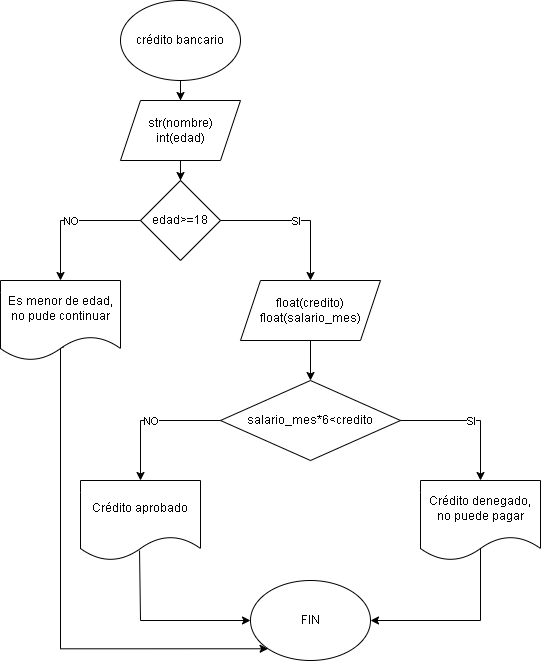

The diagram above was exported from draw.io. Its source (the exported page's mxGraphModel, read from the mxfile embedded in the PNG):
<mxGraphModel dx="1619" dy="806" grid="1" gridSize="10" guides="1" tooltips="1" connect="1" arrows="1" fold="1" page="1" pageScale="1" pageWidth="827" pageHeight="1169" math="0" shadow="0">
  <root>
    <mxCell id="0" />
    <mxCell id="1" parent="0" />
    <mxCell id="LqcQIDN1l_KVaw7x8TnH-24" style="edgeStyle=orthogonalEdgeStyle;rounded=0;orthogonalLoop=1;jettySize=auto;html=1;entryX=0.5;entryY=0;entryDx=0;entryDy=0;" edge="1" parent="1" source="LqcQIDN1l_KVaw7x8TnH-1" target="LqcQIDN1l_KVaw7x8TnH-2">
      <mxGeometry relative="1" as="geometry" />
    </mxCell>
    <mxCell id="LqcQIDN1l_KVaw7x8TnH-1" value="crédito bancario" style="ellipse;whiteSpace=wrap;html=1;" vertex="1" parent="1">
      <mxGeometry x="340" y="80" width="120" height="80" as="geometry" />
    </mxCell>
    <mxCell id="LqcQIDN1l_KVaw7x8TnH-23" style="edgeStyle=orthogonalEdgeStyle;rounded=0;orthogonalLoop=1;jettySize=auto;html=1;entryX=0.5;entryY=0;entryDx=0;entryDy=0;" edge="1" parent="1" source="LqcQIDN1l_KVaw7x8TnH-2" target="LqcQIDN1l_KVaw7x8TnH-3">
      <mxGeometry relative="1" as="geometry" />
    </mxCell>
    <mxCell id="LqcQIDN1l_KVaw7x8TnH-2" value="str(nombre)&lt;div&gt;int(edad)&lt;/div&gt;" style="shape=parallelogram;perimeter=parallelogramPerimeter;whiteSpace=wrap;html=1;fixedSize=1;" vertex="1" parent="1">
      <mxGeometry x="340" y="180" width="120" height="60" as="geometry" />
    </mxCell>
    <mxCell id="LqcQIDN1l_KVaw7x8TnH-3" value="edad&amp;gt;=18" style="rhombus;whiteSpace=wrap;html=1;" vertex="1" parent="1">
      <mxGeometry x="360" y="260" width="80" height="80" as="geometry" />
    </mxCell>
    <mxCell id="LqcQIDN1l_KVaw7x8TnH-17" style="edgeStyle=orthogonalEdgeStyle;rounded=0;orthogonalLoop=1;jettySize=auto;html=1;entryX=0;entryY=1;entryDx=0;entryDy=0;exitX=0.525;exitY=0.838;exitDx=0;exitDy=0;exitPerimeter=0;" edge="1" parent="1" source="LqcQIDN1l_KVaw7x8TnH-4" target="LqcQIDN1l_KVaw7x8TnH-9">
      <mxGeometry relative="1" as="geometry">
        <mxPoint x="470" y="700" as="targetPoint" />
        <Array as="points">
          <mxPoint x="280" y="427" />
          <mxPoint x="280" y="728" />
        </Array>
      </mxGeometry>
    </mxCell>
    <mxCell id="LqcQIDN1l_KVaw7x8TnH-4" value="Es menor de edad, no pude continuar" style="shape=document;whiteSpace=wrap;html=1;boundedLbl=1;" vertex="1" parent="1">
      <mxGeometry x="220" y="360" width="120" height="80" as="geometry" />
    </mxCell>
    <mxCell id="LqcQIDN1l_KVaw7x8TnH-16" style="edgeStyle=orthogonalEdgeStyle;rounded=0;orthogonalLoop=1;jettySize=auto;html=1;entryX=0.5;entryY=0;entryDx=0;entryDy=0;" edge="1" parent="1" source="LqcQIDN1l_KVaw7x8TnH-5" target="LqcQIDN1l_KVaw7x8TnH-6">
      <mxGeometry relative="1" as="geometry" />
    </mxCell>
    <mxCell id="LqcQIDN1l_KVaw7x8TnH-5" value="float(credito)&lt;div&gt;float(salario_mes)&lt;/div&gt;" style="shape=parallelogram;perimeter=parallelogramPerimeter;whiteSpace=wrap;html=1;fixedSize=1;" vertex="1" parent="1">
      <mxGeometry x="460" y="360" width="140" height="60" as="geometry" />
    </mxCell>
    <mxCell id="LqcQIDN1l_KVaw7x8TnH-6" value="salario_mes*6&amp;lt;credito" style="rhombus;whiteSpace=wrap;html=1;" vertex="1" parent="1">
      <mxGeometry x="440" y="460" width="180" height="80" as="geometry" />
    </mxCell>
    <mxCell id="LqcQIDN1l_KVaw7x8TnH-11" style="edgeStyle=orthogonalEdgeStyle;rounded=0;orthogonalLoop=1;jettySize=auto;html=1;entryX=1;entryY=0.5;entryDx=0;entryDy=0;exitX=0.475;exitY=0.825;exitDx=0;exitDy=0;exitPerimeter=0;" edge="1" parent="1" source="LqcQIDN1l_KVaw7x8TnH-7" target="LqcQIDN1l_KVaw7x8TnH-9">
      <mxGeometry relative="1" as="geometry">
        <mxPoint x="700" y="710" as="targetPoint" />
        <Array as="points">
          <mxPoint x="700" y="626" />
          <mxPoint x="700" y="700" />
        </Array>
      </mxGeometry>
    </mxCell>
    <mxCell id="LqcQIDN1l_KVaw7x8TnH-7" value="Crédito denegado, no puede pagar" style="shape=document;whiteSpace=wrap;html=1;boundedLbl=1;" vertex="1" parent="1">
      <mxGeometry x="640" y="560" width="120" height="80" as="geometry" />
    </mxCell>
    <mxCell id="LqcQIDN1l_KVaw7x8TnH-10" style="edgeStyle=orthogonalEdgeStyle;rounded=0;orthogonalLoop=1;jettySize=auto;html=1;entryX=0;entryY=0.5;entryDx=0;entryDy=0;exitX=0.492;exitY=0.875;exitDx=0;exitDy=0;exitPerimeter=0;" edge="1" parent="1" source="LqcQIDN1l_KVaw7x8TnH-8" target="LqcQIDN1l_KVaw7x8TnH-9">
      <mxGeometry relative="1" as="geometry">
        <mxPoint x="360" y="710" as="targetPoint" />
        <Array as="points">
          <mxPoint x="360" y="700" />
        </Array>
      </mxGeometry>
    </mxCell>
    <mxCell id="LqcQIDN1l_KVaw7x8TnH-8" value="Crédito aprobado" style="shape=document;whiteSpace=wrap;html=1;boundedLbl=1;" vertex="1" parent="1">
      <mxGeometry x="300" y="560" width="120" height="80" as="geometry" />
    </mxCell>
    <mxCell id="LqcQIDN1l_KVaw7x8TnH-9" value="FIN" style="ellipse;whiteSpace=wrap;html=1;" vertex="1" parent="1">
      <mxGeometry x="470" y="660" width="120" height="80" as="geometry" />
    </mxCell>
    <mxCell id="LqcQIDN1l_KVaw7x8TnH-12" value="" style="endArrow=classic;html=1;rounded=0;exitX=1;exitY=0.5;exitDx=0;exitDy=0;entryX=0.5;entryY=0;entryDx=0;entryDy=0;" edge="1" parent="1" source="LqcQIDN1l_KVaw7x8TnH-6" target="LqcQIDN1l_KVaw7x8TnH-7">
      <mxGeometry relative="1" as="geometry">
        <mxPoint x="360" y="420" as="sourcePoint" />
        <mxPoint x="460" y="420" as="targetPoint" />
        <Array as="points">
          <mxPoint x="700" y="500" />
        </Array>
      </mxGeometry>
    </mxCell>
    <mxCell id="LqcQIDN1l_KVaw7x8TnH-13" value="SI" style="edgeLabel;resizable=0;html=1;;align=center;verticalAlign=middle;" connectable="0" vertex="1" parent="LqcQIDN1l_KVaw7x8TnH-12">
      <mxGeometry relative="1" as="geometry" />
    </mxCell>
    <mxCell id="LqcQIDN1l_KVaw7x8TnH-14" value="" style="endArrow=classic;html=1;rounded=0;exitX=0;exitY=0.5;exitDx=0;exitDy=0;entryX=0.5;entryY=0;entryDx=0;entryDy=0;" edge="1" parent="1" source="LqcQIDN1l_KVaw7x8TnH-6" target="LqcQIDN1l_KVaw7x8TnH-8">
      <mxGeometry relative="1" as="geometry">
        <mxPoint x="360" y="420" as="sourcePoint" />
        <mxPoint x="460" y="420" as="targetPoint" />
        <Array as="points">
          <mxPoint x="360" y="500" />
        </Array>
      </mxGeometry>
    </mxCell>
    <mxCell id="LqcQIDN1l_KVaw7x8TnH-15" value="NO" style="edgeLabel;resizable=0;html=1;;align=center;verticalAlign=middle;" connectable="0" vertex="1" parent="LqcQIDN1l_KVaw7x8TnH-14">
      <mxGeometry relative="1" as="geometry" />
    </mxCell>
    <mxCell id="LqcQIDN1l_KVaw7x8TnH-18" value="" style="endArrow=classic;html=1;rounded=0;exitX=1;exitY=0.5;exitDx=0;exitDy=0;entryX=0.5;entryY=0;entryDx=0;entryDy=0;" edge="1" parent="1" source="LqcQIDN1l_KVaw7x8TnH-3" target="LqcQIDN1l_KVaw7x8TnH-5">
      <mxGeometry relative="1" as="geometry">
        <mxPoint x="360" y="420" as="sourcePoint" />
        <mxPoint x="460" y="420" as="targetPoint" />
        <Array as="points">
          <mxPoint x="530" y="300" />
        </Array>
      </mxGeometry>
    </mxCell>
    <mxCell id="LqcQIDN1l_KVaw7x8TnH-19" value="SI" style="edgeLabel;resizable=0;html=1;;align=center;verticalAlign=middle;" connectable="0" vertex="1" parent="LqcQIDN1l_KVaw7x8TnH-18">
      <mxGeometry relative="1" as="geometry" />
    </mxCell>
    <mxCell id="LqcQIDN1l_KVaw7x8TnH-20" value="" style="endArrow=classic;html=1;rounded=0;exitX=0;exitY=0.5;exitDx=0;exitDy=0;entryX=0.5;entryY=0;entryDx=0;entryDy=0;" edge="1" parent="1" source="LqcQIDN1l_KVaw7x8TnH-3" target="LqcQIDN1l_KVaw7x8TnH-4">
      <mxGeometry relative="1" as="geometry">
        <mxPoint x="360" y="420" as="sourcePoint" />
        <mxPoint x="460" y="420" as="targetPoint" />
        <Array as="points">
          <mxPoint x="280" y="300" />
        </Array>
      </mxGeometry>
    </mxCell>
    <mxCell id="LqcQIDN1l_KVaw7x8TnH-21" value="NO" style="edgeLabel;resizable=0;html=1;;align=center;verticalAlign=middle;" connectable="0" vertex="1" parent="LqcQIDN1l_KVaw7x8TnH-20">
      <mxGeometry relative="1" as="geometry" />
    </mxCell>
  </root>
</mxGraphModel>